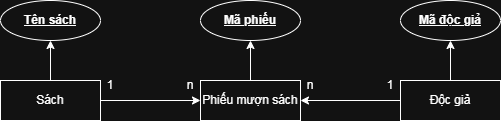

The diagram above was exported from draw.io. Its source (the exported page's mxGraphModel, read from the mxfile embedded in the PNG):
<mxGraphModel dx="1028" dy="595" grid="1" gridSize="10" guides="1" tooltips="1" connect="1" arrows="1" fold="1" page="1" pageScale="1" pageWidth="850" pageHeight="1100" math="0" shadow="0">
  <root>
    <mxCell id="0" />
    <mxCell id="1" parent="0" />
    <mxCell id="CU5hhoi21PAn0sOuYjSa-9" edge="1" parent="1" source="CU5hhoi21PAn0sOuYjSa-1" style="edgeStyle=orthogonalEdgeStyle;rounded=0;orthogonalLoop=1;jettySize=auto;html=1;" target="CU5hhoi21PAn0sOuYjSa-10">
      <mxGeometry relative="1" as="geometry">
        <mxPoint x="350" y="80" as="targetPoint" />
      </mxGeometry>
    </mxCell>
    <mxCell id="CU5hhoi21PAn0sOuYjSa-1" parent="1" style="whiteSpace=wrap;html=1;align=center;" value="Phiếu mượn sách" vertex="1">
      <mxGeometry height="40" width="100" x="300" y="130" as="geometry" />
    </mxCell>
    <mxCell id="CU5hhoi21PAn0sOuYjSa-5" edge="1" parent="1" source="CU5hhoi21PAn0sOuYjSa-2" style="edgeStyle=orthogonalEdgeStyle;rounded=0;orthogonalLoop=1;jettySize=auto;html=1;entryX=1;entryY=0.5;entryDx=0;entryDy=0;" target="CU5hhoi21PAn0sOuYjSa-1">
      <mxGeometry relative="1" as="geometry" />
    </mxCell>
    <mxCell id="CU5hhoi21PAn0sOuYjSa-11" edge="1" parent="1" source="CU5hhoi21PAn0sOuYjSa-2" style="edgeStyle=orthogonalEdgeStyle;rounded=0;orthogonalLoop=1;jettySize=auto;html=1;" target="CU5hhoi21PAn0sOuYjSa-12">
      <mxGeometry relative="1" as="geometry">
        <mxPoint x="550" y="80" as="targetPoint" />
      </mxGeometry>
    </mxCell>
    <mxCell id="CU5hhoi21PAn0sOuYjSa-2" parent="1" style="whiteSpace=wrap;html=1;align=center;" value="Độc giả" vertex="1">
      <mxGeometry height="40" width="100" x="500" y="130" as="geometry" />
    </mxCell>
    <mxCell id="CU5hhoi21PAn0sOuYjSa-6" edge="1" parent="1" source="CU5hhoi21PAn0sOuYjSa-3" style="edgeStyle=orthogonalEdgeStyle;rounded=0;orthogonalLoop=1;jettySize=auto;html=1;entryX=0;entryY=0.5;entryDx=0;entryDy=0;" target="CU5hhoi21PAn0sOuYjSa-1">
      <mxGeometry relative="1" as="geometry" />
    </mxCell>
    <mxCell id="CU5hhoi21PAn0sOuYjSa-7" edge="1" parent="1" source="CU5hhoi21PAn0sOuYjSa-3" style="edgeStyle=orthogonalEdgeStyle;rounded=0;orthogonalLoop=1;jettySize=auto;html=1;" target="CU5hhoi21PAn0sOuYjSa-8">
      <mxGeometry relative="1" as="geometry">
        <mxPoint x="150" y="70" as="targetPoint" />
      </mxGeometry>
    </mxCell>
    <mxCell id="CU5hhoi21PAn0sOuYjSa-3" parent="1" style="whiteSpace=wrap;html=1;align=center;" value="Sách" vertex="1">
      <mxGeometry height="40" width="100" x="100" y="130" as="geometry" />
    </mxCell>
    <mxCell id="CU5hhoi21PAn0sOuYjSa-8" parent="1" style="ellipse;whiteSpace=wrap;html=1;align=center;" value="&lt;u&gt;&lt;b&gt;Tên sách&lt;/b&gt;&lt;/u&gt;" vertex="1">
      <mxGeometry height="40" width="100" x="100" y="50" as="geometry" />
    </mxCell>
    <mxCell id="CU5hhoi21PAn0sOuYjSa-10" parent="1" style="ellipse;whiteSpace=wrap;html=1;align=center;" value="&lt;u&gt;&lt;b&gt;Mã phiếu&lt;/b&gt;&lt;/u&gt;" vertex="1">
      <mxGeometry height="40" width="100" x="300" y="50" as="geometry" />
    </mxCell>
    <mxCell id="CU5hhoi21PAn0sOuYjSa-12" parent="1" style="ellipse;whiteSpace=wrap;html=1;align=center;" value="&lt;b&gt;&lt;u&gt;Mã độc giả&lt;/u&gt;&lt;/b&gt;" vertex="1">
      <mxGeometry height="40" width="100" x="500" y="50" as="geometry" />
    </mxCell>
    <mxCell id="CU5hhoi21PAn0sOuYjSa-13" parent="1" style="text;html=1;whiteSpace=wrap;strokeColor=none;fillColor=none;align=center;verticalAlign=middle;rounded=0;" value="1" vertex="1">
      <mxGeometry height="30" width="60" x="180" y="120" as="geometry" />
    </mxCell>
    <mxCell id="CU5hhoi21PAn0sOuYjSa-14" parent="1" style="text;html=1;whiteSpace=wrap;strokeColor=none;fillColor=none;align=center;verticalAlign=middle;rounded=0;" value="n" vertex="1">
      <mxGeometry height="30" width="60" x="260" y="120" as="geometry" />
    </mxCell>
    <mxCell id="CU5hhoi21PAn0sOuYjSa-15" parent="1" style="text;html=1;whiteSpace=wrap;strokeColor=none;fillColor=none;align=center;verticalAlign=middle;rounded=0;" value="1" vertex="1">
      <mxGeometry height="30" width="60" x="460" y="120" as="geometry" />
    </mxCell>
    <mxCell id="CU5hhoi21PAn0sOuYjSa-16" parent="1" style="text;html=1;whiteSpace=wrap;strokeColor=none;fillColor=none;align=center;verticalAlign=middle;rounded=0;" value="n" vertex="1">
      <mxGeometry height="30" width="60" x="380" y="120" as="geometry" />
    </mxCell>
  </root>
</mxGraphModel>